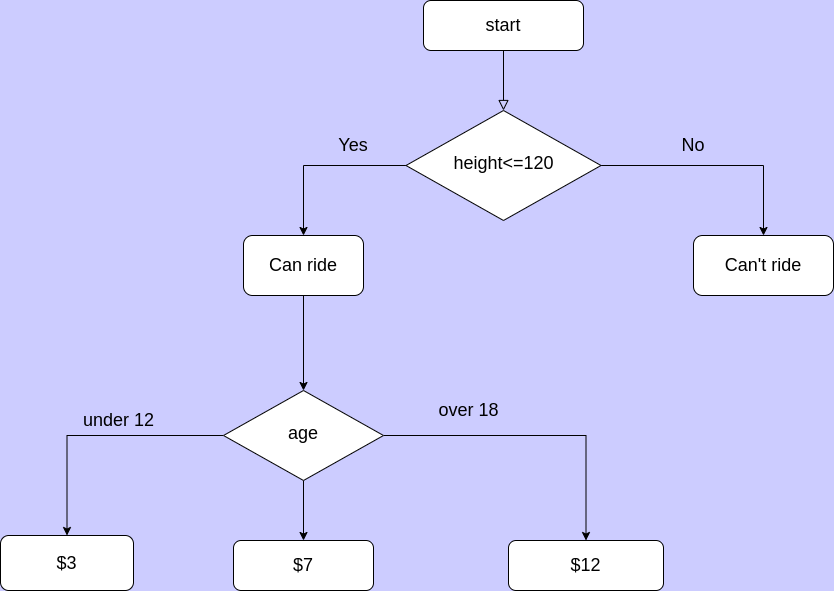

The diagram above was exported from draw.io. Its source (the exported page's mxGraphModel, read from the mxfile embedded in the PNG):
<mxGraphModel dx="1350" dy="773" grid="1" gridSize="10" guides="1" tooltips="1" connect="1" arrows="1" fold="1" page="1" pageScale="1" pageWidth="1169" pageHeight="827" background="#CCCCFF" math="0" shadow="0">
  <root>
    <mxCell id="0" />
    <mxCell id="1" parent="0" />
    <mxCell id="yf94ad1ODnKVhdnLU7Af-17" value="" style="rounded=0;html=1;jettySize=auto;orthogonalLoop=1;fontSize=11;endArrow=block;endFill=0;endSize=8;strokeWidth=1;shadow=0;labelBackgroundColor=none;edgeStyle=orthogonalEdgeStyle;" parent="1" source="yf94ad1ODnKVhdnLU7Af-18" target="yf94ad1ODnKVhdnLU7Af-21" edge="1">
      <mxGeometry relative="1" as="geometry" />
    </mxCell>
    <mxCell id="yf94ad1ODnKVhdnLU7Af-18" value="&lt;font style=&quot;font-size: 18px;&quot;&gt;start&lt;/font&gt;" style="rounded=1;whiteSpace=wrap;html=1;fontSize=12;glass=0;strokeWidth=1;shadow=0;" parent="1" vertex="1">
      <mxGeometry x="500" y="60" width="160" height="50" as="geometry" />
    </mxCell>
    <mxCell id="SzrxAFmK8pWxlBoB9xhJ-6" style="edgeStyle=orthogonalEdgeStyle;rounded=0;orthogonalLoop=1;jettySize=auto;html=1;exitX=1;exitY=0.5;exitDx=0;exitDy=0;fontSize=18;" edge="1" parent="1" source="yf94ad1ODnKVhdnLU7Af-21" target="yf94ad1ODnKVhdnLU7Af-22">
      <mxGeometry relative="1" as="geometry" />
    </mxCell>
    <mxCell id="SzrxAFmK8pWxlBoB9xhJ-8" style="edgeStyle=orthogonalEdgeStyle;rounded=0;orthogonalLoop=1;jettySize=auto;html=1;exitX=0;exitY=0.5;exitDx=0;exitDy=0;fontSize=18;" edge="1" parent="1" source="yf94ad1ODnKVhdnLU7Af-21" target="SzrxAFmK8pWxlBoB9xhJ-7">
      <mxGeometry relative="1" as="geometry" />
    </mxCell>
    <mxCell id="yf94ad1ODnKVhdnLU7Af-21" value="&lt;font style=&quot;font-size: 18px;&quot;&gt;height&amp;lt;=120&lt;/font&gt;" style="rhombus;whiteSpace=wrap;html=1;shadow=0;fontFamily=Helvetica;fontSize=12;align=center;strokeWidth=1;spacing=6;spacingTop=-4;" parent="1" vertex="1">
      <mxGeometry x="482.5" y="170" width="195" height="110" as="geometry" />
    </mxCell>
    <mxCell id="yf94ad1ODnKVhdnLU7Af-22" value="&lt;font style=&quot;font-size: 18px;&quot;&gt;Can't ride&lt;/font&gt;" style="rounded=1;whiteSpace=wrap;html=1;fontSize=12;glass=0;strokeWidth=1;shadow=0;" parent="1" vertex="1">
      <mxGeometry x="770" y="295" width="140" height="60" as="geometry" />
    </mxCell>
    <mxCell id="SzrxAFmK8pWxlBoB9xhJ-2" style="edgeStyle=orthogonalEdgeStyle;rounded=0;orthogonalLoop=1;jettySize=auto;html=1;exitX=0;exitY=0.5;exitDx=0;exitDy=0;fontSize=18;" edge="1" parent="1" source="yf94ad1ODnKVhdnLU7Af-25" target="yf94ad1ODnKVhdnLU7Af-32">
      <mxGeometry relative="1" as="geometry" />
    </mxCell>
    <mxCell id="SzrxAFmK8pWxlBoB9xhJ-3" style="edgeStyle=orthogonalEdgeStyle;rounded=0;orthogonalLoop=1;jettySize=auto;html=1;exitX=0.5;exitY=1;exitDx=0;exitDy=0;entryX=0.5;entryY=0;entryDx=0;entryDy=0;fontSize=18;" edge="1" parent="1" source="yf94ad1ODnKVhdnLU7Af-25" target="yf94ad1ODnKVhdnLU7Af-35">
      <mxGeometry relative="1" as="geometry" />
    </mxCell>
    <mxCell id="SzrxAFmK8pWxlBoB9xhJ-4" style="edgeStyle=orthogonalEdgeStyle;rounded=0;orthogonalLoop=1;jettySize=auto;html=1;exitX=1;exitY=0.5;exitDx=0;exitDy=0;entryX=0.5;entryY=0;entryDx=0;entryDy=0;fontSize=18;" edge="1" parent="1" source="yf94ad1ODnKVhdnLU7Af-25" target="yf94ad1ODnKVhdnLU7Af-26">
      <mxGeometry relative="1" as="geometry" />
    </mxCell>
    <mxCell id="yf94ad1ODnKVhdnLU7Af-25" value="&lt;font style=&quot;font-size: 18px;&quot;&gt;age&lt;/font&gt;" style="rhombus;whiteSpace=wrap;html=1;shadow=0;fontFamily=Helvetica;fontSize=12;align=center;strokeWidth=1;spacing=6;spacingTop=-4;" parent="1" vertex="1">
      <mxGeometry x="300" y="450" width="160" height="90" as="geometry" />
    </mxCell>
    <mxCell id="yf94ad1ODnKVhdnLU7Af-26" value="&lt;font style=&quot;font-size: 18px;&quot;&gt;$12&lt;/font&gt;" style="rounded=1;whiteSpace=wrap;html=1;fontSize=12;glass=0;strokeWidth=1;shadow=0;" parent="1" vertex="1">
      <mxGeometry x="585" y="600" width="155" height="50" as="geometry" />
    </mxCell>
    <mxCell id="yf94ad1ODnKVhdnLU7Af-29" value="&lt;font style=&quot;font-size: 18px;&quot;&gt;under 12&lt;/font&gt;" style="text;html=1;resizable=0;autosize=1;align=center;verticalAlign=middle;points=[];fillColor=none;rounded=0;sketch=0;" parent="1" vertex="1">
      <mxGeometry x="150" y="470" width="90" height="20" as="geometry" />
    </mxCell>
    <mxCell id="yf94ad1ODnKVhdnLU7Af-30" value="&lt;font style=&quot;font-size: 18px;&quot;&gt;over 18&lt;/font&gt;" style="text;html=1;resizable=0;autosize=1;align=center;verticalAlign=middle;points=[];fillColor=none;rounded=0;sketch=0;rotation=0;" parent="1" vertex="1">
      <mxGeometry x="505" y="460" width="80" height="20" as="geometry" />
    </mxCell>
    <mxCell id="yf94ad1ODnKVhdnLU7Af-32" value="&lt;font style=&quot;font-size: 18px;&quot;&gt;$3&lt;/font&gt;" style="rounded=1;whiteSpace=wrap;html=1;fontSize=12;glass=0;strokeWidth=1;shadow=0;" parent="1" vertex="1">
      <mxGeometry x="77" y="595" width="133" height="55" as="geometry" />
    </mxCell>
    <mxCell id="yf94ad1ODnKVhdnLU7Af-35" value="&lt;font style=&quot;font-size: 18px;&quot;&gt;$7&lt;/font&gt;" style="rounded=1;whiteSpace=wrap;html=1;fontSize=12;glass=0;strokeWidth=1;shadow=0;" parent="1" vertex="1">
      <mxGeometry x="310" y="600" width="140" height="50" as="geometry" />
    </mxCell>
    <mxCell id="SzrxAFmK8pWxlBoB9xhJ-9" style="edgeStyle=orthogonalEdgeStyle;rounded=0;orthogonalLoop=1;jettySize=auto;html=1;exitX=0.5;exitY=1;exitDx=0;exitDy=0;fontSize=18;" edge="1" parent="1" source="SzrxAFmK8pWxlBoB9xhJ-7" target="yf94ad1ODnKVhdnLU7Af-25">
      <mxGeometry relative="1" as="geometry" />
    </mxCell>
    <mxCell id="SzrxAFmK8pWxlBoB9xhJ-7" value="Can ride" style="rounded=1;whiteSpace=wrap;html=1;fontSize=18;" vertex="1" parent="1">
      <mxGeometry x="320" y="295" width="120" height="60" as="geometry" />
    </mxCell>
    <mxCell id="SzrxAFmK8pWxlBoB9xhJ-10" value="Yes" style="text;html=1;strokeColor=none;fillColor=none;align=center;verticalAlign=middle;whiteSpace=wrap;rounded=0;fontSize=18;" vertex="1" parent="1">
      <mxGeometry x="400" y="190" width="60" height="30" as="geometry" />
    </mxCell>
    <mxCell id="SzrxAFmK8pWxlBoB9xhJ-11" value="No" style="text;html=1;strokeColor=none;fillColor=none;align=center;verticalAlign=middle;whiteSpace=wrap;rounded=0;fontSize=18;" vertex="1" parent="1">
      <mxGeometry x="740" y="190" width="60" height="30" as="geometry" />
    </mxCell>
  </root>
</mxGraphModel>